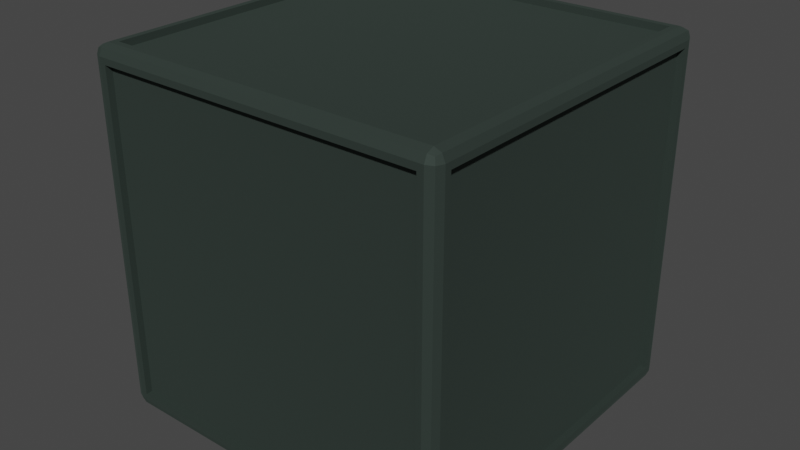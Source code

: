# Source: skrzynka.blend  (saved by Blender 2.83.18; exported with 4.5.12 LTS)
import bpy
from mathutils import Matrix  # noqa: F401  (used for matrix-valued properties, if any)

bpy.ops.wm.read_factory_settings(use_empty=True)
scene = bpy.context.scene
scene.name = 'Scene'

# ---- collections
col_collection = bpy.data.collections.new('Collection'); scene.collection.children.link(col_collection)

# ---- materials (node trees are filled in below, after node groups)
mat_material_001 = bpy.data.materials.new('Material.001')
mat_material_001.use_transparent_shadow = False

# ---- material node trees
mat_material_001.use_nodes = True; mat_material_001.node_tree.nodes.clear()
_N = mat_material_001.node_tree.nodes; _L = mat_material_001.node_tree.links
n0 = _N.new('ShaderNodeBsdfPrincipled'); n0.name = 'Principled BSDF'; n0.location = (10, 300)
n0.distribution = 'GGX'
n0.subsurface_method = 'BURLEY'
n0.inputs[0].default_value = (0.08286, 0.1125, 0.09838, 1.0)
n0.inputs[1].default_value = 0.9727
n0.inputs[2].default_value = 0.8273
n0.inputs[3].default_value = 1.45
n0.inputs[13].default_value = 0.8886
n0.inputs[27].default_value = (0.0, 0.0, 0.0, 1.0)
n0.inputs[28].default_value = 1.0
n1 = _N.new('ShaderNodeOutputMaterial'); n1.name = 'Material Output'; n1.location = (300, 300)
_L.new(n0.outputs[0], n1.inputs[0])
n1.is_active_output = True

# ---- world
world_world = bpy.data.worlds.new('World'); scene.world = world_world
world_world.use_nodes = True; world_world.node_tree.nodes.clear()
_N = world_world.node_tree.nodes; _L = world_world.node_tree.links
n0 = _N.new('ShaderNodeOutputWorld'); n0.name = 'World Output'; n0.location = (300, 300)
n1 = _N.new('ShaderNodeBackground'); n1.name = 'Background'; n1.location = (10, 300)
n1.inputs[0].default_value = (0.05088, 0.05088, 0.05088, 1.0)
_L.new(n1.outputs[0], n0.inputs[0])
n0.is_active_output = True
world_world.color = (0.05088, 0.05088, 0.05088)
world_world.use_sun_shadow = False
world_world.sun_shadow_jitter_overblur = 0.0

# ---- meshes
me_cube = bpy.data.meshes.new('Cube')
me_cube.from_pydata([(-0.9447, -0.9447, -1.0), (-0.9447, -1.0, -0.9447), (-1.0, -0.9447, -0.9447), (-0.9447, -0.9838, -0.9838), (-0.9766, -0.9766, -0.9766), (-0.9838, -0.9838, -0.9447), (-0.9838, -0.9447, -0.9838), (-0.9447, -1.0, 0.9447), (-0.9447, -0.9447, 1.0), (-1.0, -0.9447, 0.9447), (-0.9447, -0.9838, 0.9838), (-0.9766, -0.9766, 0.9766), (-0.9838, -0.9447, 0.9838), (-0.9838, -0.9838, 0.9447), (-0.9447, 0.9447, -1.0), (-1.0, 0.9447, -0.9447), (-0.9447, 1.0, -0.9447), (-0.9838, 0.9447, -0.9838), (-0.9766, 0.9766, -0.9766), (-0.9838, 0.9838, -0.9447), (-0.9447, 0.9838, -0.9838), (-0.9447, 0.9447, 1.0), (-0.9447, 1.0, 0.9447), (-1.0, 0.9447, 0.9447), (-0.9447, 0.9838, 0.9838), (-0.9766, 0.9766, 0.9766), (-0.9838, 0.9838, 0.9447), (-0.9838, 0.9447, 0.9838), (0.9447, -0.9447, -1.0), (1.0, -0.9447, -0.9447), (0.9447, -1.0, -0.9447), (0.9838, -0.9447, -0.9838), (0.9766, -0.9766, -0.9766), (0.9838, -0.9838, -0.9447), (0.9447, -0.9838, -0.9838), (0.9447, -0.9447, 1.0), (0.9447, -1.0, 0.9447), (1.0, -0.9447, 0.9447), (0.9447, -0.9838, 0.9838), (0.9766, -0.9766, 0.9766), (0.9838, -0.9838, 0.9447), (0.9838, -0.9447, 0.9838), (0.9447, 0.9447, -1.0), (0.9447, 1.0, -0.9447), (1.0, 0.9447, -0.9447), (0.9447, 0.9838, -0.9838), (0.9766, 0.9766, -0.9766), (0.9838, 0.9838, -0.9447), (0.9838, 0.9447, -0.9838), (0.9447, 0.9447, 1.0), (1.0, 0.9447, 0.9447), (0.9447, 1.0, 0.9447), (0.9838, 0.9447, 0.9838), (0.9766, 0.9766, 0.9766), (0.9838, 0.9838, 0.9447), (0.9447, 0.9838, 0.9838), (-0.9447, 0.9447, -1.0), (-0.9447, -0.9447, -1.0), (-1.0, -0.9447, -0.9447), (-1.0, 0.9447, -0.9447), (-0.9447, -1.0, -0.9447), (-0.9447, -1.0, 0.9447), (-1.0, -0.9447, 0.9447), (-0.9447, -0.9447, 1.0), (-0.9447, 0.9447, 1.0), (-1.0, 0.9447, 0.9447), (-0.9447, 1.0, 0.9447), (-0.9447, 1.0, -0.9447), (0.9447, 0.9447, -1.0), (0.9447, 1.0, -0.9447), (0.9447, 0.9447, 1.0), (0.9447, 1.0, 0.9447), (1.0, 0.9447, 0.9447), (1.0, 0.9447, -0.9447), (0.9447, -0.9447, -1.0), (1.0, -0.9447, -0.9447), (0.9447, -0.9447, 1.0), (1.0, -0.9447, 0.9447), (0.9447, -1.0, 0.9447), (0.9447, -1.0, -0.9447), (-0.91, 0.91, -1.0), (-0.91, -0.91, -1.0), (-1.0, -0.91, -0.91), (-1.0, 0.91, -0.91), (-0.91, -1.0, -0.91), (-0.91, -1.0, 0.91), (-1.0, -0.91, 0.91), (-0.91, -0.91, 1.0), (-0.91, 0.91, 1.0), (-1.0, 0.91, 0.91), (-0.91, 1.0, 0.91), (-0.91, 1.0, -0.91), (0.91, 0.91, -1.0), (0.91, 1.0, -0.91), (0.91, 0.91, 1.0), (0.91, 1.0, 0.91), (1.0, 0.91, 0.91), (1.0, 0.91, -0.91), (0.91, -0.91, -1.0), (1.0, -0.91, -0.91), (0.91, -0.91, 1.0), (1.0, -0.91, 0.91), (0.91, -1.0, 0.91), (0.91, -1.0, -0.91), (-0.9447, 0.9447, -1.0), (-0.9447, -0.9447, -1.0), (-1.0, -0.9447, -0.9447), (-1.0, 0.9447, -0.9447), (-0.9447, -1.0, -0.9447), (-0.9447, -1.0, 0.9447), (-1.0, -0.9447, 0.9447), (-0.9447, -0.9447, 1.0), (-0.9447, 0.9447, 1.0), (-1.0, 0.9447, 0.9447), (-0.9447, 1.0, 0.9447), (-0.9447, 1.0, -0.9447), (0.9447, 0.9447, -1.0), (0.9447, 1.0, -0.9447), (0.9447, 0.9447, 1.0), (0.9447, 1.0, 0.9447), (1.0, 0.9447, 0.9447), (1.0, 0.9447, -0.9447), (0.9447, -0.9447, -1.0), (1.0, -0.9447, -0.9447), (0.9447, -0.9447, 1.0), (1.0, -0.9447, 0.9447), (0.9447, -1.0, 0.9447), (0.9447, -1.0, -0.9447), (-0.91, 0.91, -0.9907), (-0.91, -0.91, -0.9907), (-0.9907, -0.91, -0.91), (-0.9907, 0.91, -0.91), (-0.91, -0.9907, -0.91), (-0.91, -0.9907, 0.91), (-0.9907, -0.91, 0.91), (-0.91, -0.91, 0.9907), (-0.91, 0.91, 0.9907), (-0.9907, 0.91, 0.91), (-0.91, 0.9907, 0.91), (-0.91, 0.9907, -0.91), (0.91, 0.91, -0.9907), (0.91, 0.9907, -0.91), (0.91, 0.91, 0.9907), (0.91, 0.9907, 0.91), (0.9907, 0.91, 0.91), (0.9907, 0.91, -0.91), (0.91, -0.91, -0.9907), (0.9907, -0.91, -0.91), (0.91, -0.91, 0.9907), (0.9907, -0.91, 0.91), (0.91, -0.9907, 0.91), (0.91, -0.9907, -0.91), (-0.91, 0.91, -0.9628), (-0.91, -0.91, -0.9628), (-0.9628, -0.91, -0.91), (-0.9628, 0.91, -0.91), (-0.91, -0.9628, -0.91), (-0.91, -0.9628, 0.91), (-0.9628, -0.91, 0.91), (-0.91, -0.91, 0.9628), (-0.91, 0.91, 0.9628), (-0.9628, 0.91, 0.91), (-0.91, 0.9628, 0.91), (-0.91, 0.9628, -0.91), (0.91, 0.91, -0.9628), (0.91, 0.9628, -0.91), (0.91, 0.91, 0.9628), (0.91, 0.9628, 0.91), (0.9628, 0.91, 0.91), (0.9628, 0.91, -0.91), (0.91, -0.91, -0.9628), (0.9628, -0.91, -0.91), (0.91, -0.91, 0.9628), (0.9628, -0.91, 0.91), (0.91, -0.9628, 0.91), (0.91, -0.9628, -0.91)], [], [(21, 8, 63, 64), (36, 7, 61, 78), (51, 43, 69, 71), (2, 9, 62, 58), (30, 36, 78, 79), (0, 3, 4, 6), (1, 5, 4, 3), (2, 6, 4, 5), (7, 10, 11, 13), (8, 12, 11, 10), (9, 13, 11, 12), (14, 17, 18, 20), (15, 19, 18, 17), (16, 20, 18, 19), (21, 24, 25, 27), (22, 26, 25, 24), (23, 27, 25, 26), (28, 31, 32, 34), (29, 33, 32, 31), (30, 34, 32, 33), (35, 38, 39, 41), (36, 40, 39, 38), (37, 41, 39, 40), (42, 45, 46, 48), (43, 47, 46, 45), (44, 48, 46, 47), (49, 52, 53, 55), (50, 54, 53, 52), (51, 55, 53, 54), (14, 0, 6, 17), (17, 6, 2, 15), (1, 7, 13, 5), (5, 13, 9, 2), (8, 21, 27, 12), (12, 27, 23, 9), (22, 16, 19, 26), (26, 19, 15, 23), (42, 14, 20, 45), (45, 20, 16, 43), (21, 49, 55, 24), (24, 55, 51, 22), (50, 44, 47, 54), (54, 47, 43, 51), (28, 42, 48, 31), (31, 48, 44, 29), (49, 35, 41, 52), (52, 41, 37, 50), (36, 30, 33, 40), (40, 33, 29, 37), (0, 28, 34, 3), (3, 34, 30, 1), (35, 8, 10, 38), (38, 10, 7, 36), (14, 42, 68, 56), (63, 76, 124, 111), (65, 59, 107, 113), (68, 74, 122, 116), (60, 79, 127, 108), (67, 66, 114, 115), (71, 69, 117, 119), (42, 28, 74, 68), (43, 16, 67, 69), (37, 29, 75, 77), (0, 14, 56, 57), (49, 21, 64, 70), (28, 0, 57, 74), (9, 23, 65, 62), (29, 44, 73, 75), (16, 22, 66, 67), (35, 49, 70, 76), (15, 2, 58, 59), (22, 51, 71, 66), (1, 30, 79, 60), (7, 1, 60, 61), (44, 50, 72, 73), (8, 35, 76, 63), (23, 15, 59, 65), (50, 37, 77, 72), (81, 80, 128, 129), (87, 100, 148, 135), (89, 83, 131, 137), (92, 98, 146, 140), (84, 103, 151, 132), (91, 90, 138, 139), (57, 56, 104, 105), (75, 73, 121, 123), (56, 68, 116, 104), (78, 61, 109, 126), (59, 58, 106, 107), (76, 70, 118, 124), (69, 67, 115, 117), (61, 60, 108, 109), (72, 77, 125, 120), (70, 64, 112, 118), (58, 62, 110, 106), (79, 78, 126, 127), (66, 71, 119, 114), (64, 63, 111, 112), (77, 75, 123, 125), (73, 72, 120, 121), (62, 65, 113, 110), (74, 57, 105, 122), (80, 81, 105, 104), (82, 83, 107, 106), (84, 85, 109, 108), (86, 82, 106, 110), (87, 88, 112, 111), (89, 86, 110, 113), (90, 91, 115, 114), (83, 89, 113, 107), (92, 80, 104, 116), (91, 93, 117, 115), (88, 94, 118, 112), (95, 90, 114, 119), (96, 97, 121, 120), (93, 95, 119, 117), (98, 92, 116, 122), (97, 99, 123, 121), (94, 100, 124, 118), (101, 96, 120, 125), (102, 103, 127, 126), (99, 101, 125, 123), (81, 98, 122, 105), (103, 84, 108, 127), (100, 87, 111, 124), (85, 102, 126, 109), (136, 135, 159, 160), (138, 143, 167, 162), (151, 150, 174, 175), (130, 134, 158, 154), (142, 136, 160, 166), (144, 149, 173, 168), (99, 97, 145, 147), (80, 92, 140, 128), (102, 85, 133, 150), (83, 82, 130, 131), (100, 94, 142, 148), (93, 91, 139, 141), (85, 84, 132, 133), (96, 101, 149, 144), (94, 88, 136, 142), (82, 86, 134, 130), (103, 102, 150, 151), (90, 95, 143, 138), (88, 87, 135, 136), (101, 99, 147, 149), (97, 96, 144, 145), (86, 89, 137, 134), (98, 81, 129, 146), (95, 93, 141, 143), (175, 174, 157, 156), (169, 168, 173, 171), (166, 160, 159, 172), (154, 158, 161, 155), (163, 162, 167, 165), (152, 164, 170, 153), (149, 147, 171, 173), (145, 144, 168, 169), (134, 137, 161, 158), (146, 129, 153, 170), (143, 141, 165, 167), (139, 138, 162, 163), (132, 151, 175, 156), (140, 146, 170, 164), (137, 131, 155, 161), (135, 148, 172, 159), (129, 128, 152, 153), (147, 145, 169, 171), (128, 140, 164, 152), (150, 133, 157, 174), (131, 130, 154, 155), (148, 142, 166, 172), (141, 139, 163, 165), (133, 132, 156, 157)])
_uv = me_cube.uv_layers.new(name='UVMap')
_uv.uv.foreach_set('vector', [0.8681, 0.5069, 0.8681, 0.7431, 0.8681, 0.7431, 0.8681, 0.5069, 0.6181, 0.7569, 0.6181, 0.9931, 0.6181, 0.9931, 0.6181, 0.7569, 0.6181, 0.4931, 0.3819, 0.4931, 0.3819, 0.4931, 0.6181, 0.4931, 0.3819, 0.006909, 0.6181, 0.006909, 0.6181, 0.006909, 0.3819, 0.006909, 0.3819, 0.7569, 0.6181, 0.7569, 0.6181, 0.7569, 0.3819, 0.7569, 0.1319, 0.7431, 0.1319, 0.75, 0.1279, 0.75, 0.125, 0.7431, 0.3819, 0.9931, 0.3819, 1.0, 0.3779, 1.0, 0.375, 0.9931, 0.3819, 0.006909, 0.375, 0.006909, 0.375, 0.00292, 0.3819, 0.0, 0.6181, 0.9931, 0.625, 0.9931, 0.625, 0.9971, 0.6181, 1.0, 0.8681, 0.7431, 0.875, 0.7431, 0.875, 0.7471, 0.8681, 0.75, 0.6181, 0.006909, 0.6181, 0.0, 0.6221, 0.0, 0.625, 0.006909, 0.1319, 0.5069, 0.125, 0.5069, 0.125, 0.5029, 0.1319, 0.5, 0.3819, 0.2431, 0.3819, 0.25, 0.3779, 0.25, 0.375, 0.2431, 0.3819, 0.2569, 0.375, 0.2569, 0.375, 0.2529, 0.3819, 0.25, 0.8681, 0.5069, 0.8681, 0.5, 0.8721, 0.5, 0.875, 0.5069, 0.6181, 0.2569, 0.6181, 0.25, 0.6221, 0.25, 0.625, 0.2569, 0.6181, 0.2431, 0.625, 0.2431, 0.625, 0.2471, 0.6181, 0.25, 0.3681, 0.7431, 0.375, 0.7431, 0.376, 0.75, 0.3681, 0.75, 0.3819, 0.7431, 0.3819, 0.75, 0.376, 0.75, 0.375, 0.7431, 0.3819, 0.7569, 0.375, 0.7569, 0.376, 0.75, 0.3819, 0.75, 0.6319, 0.7431, 0.6319, 0.75, 0.625, 0.749, 0.625, 0.7431, 0.6181, 0.7569, 0.6181, 0.75, 0.625, 0.749, 0.625, 0.7569, 0.6181, 0.7431, 0.625, 0.7431, 0.625, 0.749, 0.6181, 0.75, 0.3681, 0.5069, 0.3681, 0.5, 0.375, 0.501, 0.375, 0.5069, 0.3819, 0.4931, 0.3819, 0.5, 0.375, 0.501, 0.375, 0.4931, 0.3819, 0.5069, 0.375, 0.5069, 0.375, 0.501, 0.3819, 0.5, 0.6319, 0.5069, 0.625, 0.5069, 0.624, 0.5, 0.6319, 0.5, 0.6181, 0.5069, 0.6181, 0.5, 0.624, 0.5, 0.625, 0.5069, 0.6181, 0.4931, 0.625, 0.4931, 0.624, 0.5, 0.6181, 0.5, 0.1319, 0.5069, 0.1319, 0.7431, 0.125, 0.7431, 0.125, 0.5069, 0.375, 0.2431, 0.375, 0.006909, 0.3819, 0.006909, 0.3819, 0.2431, 0.3819, 0.9931, 0.6181, 0.9931, 0.6181, 1.0, 0.3819, 1.0, 0.3819, 0.0, 0.6181, 0.0, 0.6181, 0.006909, 0.3819, 0.006909, 0.8681, 0.7431, 0.8681, 0.5069, 0.875, 0.5069, 0.875, 0.7431, 0.625, 0.006909, 0.625, 0.2431, 0.6181, 0.2431, 0.6181, 0.006909, 0.6181, 0.2569, 0.3819, 0.2569, 0.3819, 0.25, 0.6181, 0.25, 0.6181, 0.25, 0.3819, 0.25, 0.3819, 0.2431, 0.6181, 0.2431, 0.3681, 0.5069, 0.1319, 0.5069, 0.1319, 0.5, 0.3681, 0.5, 0.375, 0.4931, 0.375, 0.2569, 0.3819, 0.2569, 0.3819, 0.4931, 0.8681, 0.5069, 0.6319, 0.5069, 0.6319, 0.5, 0.8681, 0.5, 0.625, 0.2569, 0.625, 0.4931, 0.6181, 0.4931, 0.6181, 0.2569, 0.6181, 0.5069, 0.3819, 0.5069, 0.3819, 0.5, 0.6181, 0.5, 0.6181, 0.5, 0.3819, 0.5, 0.3819, 0.4931, 0.6181, 0.4931, 0.3681, 0.7431, 0.3681, 0.5069, 0.375, 0.5069, 0.375, 0.7431, 0.375, 0.7431, 0.375, 0.5069, 0.3819, 0.5069, 0.3819, 0.7431, 0.6319, 0.5069, 0.6319, 0.7431, 0.625, 0.7431, 0.625, 0.5069, 0.625, 0.5069, 0.625, 0.7431, 0.6181, 0.7431, 0.6181, 0.5069, 0.6181, 0.7569, 0.3819, 0.7569, 0.3819, 0.75, 0.6181, 0.75, 0.6181, 0.75, 0.3819, 0.75, 0.3819, 0.7431, 0.6181, 0.7431, 0.1319, 0.7431, 0.3681, 0.7431, 0.3681, 0.75, 0.1319, 0.75, 0.375, 0.9931, 0.375, 0.7569, 0.3819, 0.7569, 0.3819, 0.9931, 0.6319, 0.7431, 0.8681, 0.7431, 0.8681, 0.75, 0.6319, 0.75, 0.625, 0.7569, 0.625, 0.9931, 0.6181, 0.9931, 0.6181, 0.7569, 0.1319, 0.5069, 0.3681, 0.5069, 0.3681, 0.5069, 0.1319, 0.5069, 0.8681, 0.7431, 0.6319, 0.7431, 0.6319, 0.7431, 0.8681, 0.7431, 0.6181, 0.2431, 0.6181, 0.2431, 0.6181, 0.2431, 0.6181, 0.2431, 0.3681, 0.5069, 0.3681, 0.7431, 0.3681, 0.7431, 0.3681, 0.5069, 0.3819, 0.9931, 0.3819, 0.7569, 0.3819, 0.7569, 0.3819, 0.9931, 0.3819, 0.2569, 0.3819, 0.2569, 0.3819, 0.2569, 0.3819, 0.2569, 0.6181, 0.4931, 0.6181, 0.4931, 0.6181, 0.4931, 0.6181, 0.4931, 0.3681, 0.5069, 0.3681, 0.7431, 0.3681, 0.7431, 0.3681, 0.5069, 0.3819, 0.4931, 0.3819, 0.2569, 0.3819, 0.2569, 0.3819, 0.4931, 0.6181, 0.7431, 0.3819, 0.7431, 0.3819, 0.7431, 0.6181, 0.7431, 0.1319, 0.7431, 0.1319, 0.5069, 0.1319, 0.5069, 0.1319, 0.7431, 0.6319, 0.5069, 0.8681, 0.5069, 0.8681, 0.5069, 0.6319, 0.5069, 0.3681, 0.7431, 0.1319, 0.7431, 0.1319, 0.7431, 0.3681, 0.7431, 0.6181, 0.006909, 0.6181, 0.2431, 0.6181, 0.2431, 0.6181, 0.006909, 0.3819, 0.7431, 0.3819, 0.5069, 0.3819, 0.5069, 0.3819, 0.7431, 0.3819, 0.2569, 0.6181, 0.2569, 0.6181, 0.2569, 0.3819, 0.2569, 0.6319, 0.7431, 0.6319, 0.5069, 0.6319, 0.5069, 0.6319, 0.7431, 0.3819, 0.2431, 0.3819, 0.006909, 0.3819, 0.006909, 0.3819, 0.2431, 0.6181, 0.2569, 0.6181, 0.4931, 0.6181, 0.4931, 0.6181, 0.2569, 0.3819, 0.9931, 0.3819, 0.7569, 0.3819, 0.7569, 0.3819, 0.9931, 0.6181, 0.9931, 0.3819, 0.9931, 0.3819, 0.9931, 0.6181, 0.9931, 0.3819, 0.5069, 0.6181, 0.5069, 0.6181, 0.5069, 0.3819, 0.5069, 0.8681, 0.7431, 0.6319, 0.7431, 0.6319, 0.7431, 0.8681, 0.7431, 0.6181, 0.2431, 0.3819, 0.2431, 0.3819, 0.2431, 0.6181, 0.2431, 0.6181, 0.5069, 0.6181, 0.7431, 0.6181, 0.7431, 0.6181, 0.5069, 0.1363, 0.7387, 0.1363, 0.5113, 0.1363, 0.5113, 0.1363, 0.7387, 0.8637, 0.7387, 0.6363, 0.7387, 0.6363, 0.7387, 0.8637, 0.7387, 0.6137, 0.2387, 0.3863, 0.2387, 0.3863, 0.2387, 0.6137, 0.2387, 0.3637, 0.5113, 0.3637, 0.7387, 0.3637, 0.7387, 0.3637, 0.5113, 0.3863, 0.9887, 0.3863, 0.7613, 0.3863, 0.7613, 0.3863, 0.9887, 0.3863, 0.2613, 0.6137, 0.2613, 0.6137, 0.2613, 0.3863, 0.2613, 0.1319, 0.7431, 0.1319, 0.5069, 0.1319, 0.5069, 0.1319, 0.7431, 0.3819, 0.7431, 0.3819, 0.5069, 0.3819, 0.5069, 0.3819, 0.7431, 0.1319, 0.5069, 0.3681, 0.5069, 0.3681, 0.5069, 0.1319, 0.5069, 0.6181, 0.7569, 0.6181, 0.9931, 0.6181, 0.9931, 0.6181, 0.7569, 0.3819, 0.2431, 0.3819, 0.006909, 0.3819, 0.006909, 0.3819, 0.2431, 0.6319, 0.7431, 0.6319, 0.5069, 0.6319, 0.5069, 0.6319, 0.7431, 0.3819, 0.4931, 0.3819, 0.2569, 0.3819, 0.2569, 0.3819, 0.4931, 0.6181, 0.9931, 0.6181, 0.9931, 0.6181, 0.9931, 0.6181, 0.9931, 0.6181, 0.5069, 0.6181, 0.7431, 0.6181, 0.7431, 0.6181, 0.5069, 0.6319, 0.5069, 0.8681, 0.5069, 0.8681, 0.5069, 0.6319, 0.5069, 0.3819, 0.006909, 0.3819, 0.006909, 0.3819, 0.006909, 0.3819, 0.006909, 0.3819, 0.7569, 0.3819, 0.7569, 0.3819, 0.7569, 0.3819, 0.7569, 0.6181, 0.2569, 0.6181, 0.4931, 0.6181, 0.4931, 0.6181, 0.2569, 0.8681, 0.5069, 0.8681, 0.7431, 0.8681, 0.7431, 0.8681, 0.5069, 0.6181, 0.7431, 0.6181, 0.7431, 0.6181, 0.7431, 0.6181, 0.7431, 0.3819, 0.5069, 0.3819, 0.5069, 0.3819, 0.5069, 0.3819, 0.5069, 0.6181, 0.006909, 0.6181, 0.2431, 0.6181, 0.2431, 0.6181, 0.006909, 0.3681, 0.7431, 0.1319, 0.7431, 0.1319, 0.7431, 0.3681, 0.7431, 0.1363, 0.5113, 0.1363, 0.7387, 0.1319, 0.7431, 0.1319, 0.5069, 0.3863, 0.01125, 0.3863, 0.2387, 0.3819, 0.2431, 0.3819, 0.006909, 0.3863, 0.9887, 0.6137, 0.9887, 0.6181, 0.9931, 0.3819, 0.9931, 0.6137, 0.01125, 0.3863, 0.01125, 0.3819, 0.006909, 0.6181, 0.006909, 0.8637, 0.7387, 0.8637, 0.5113, 0.8681, 0.5069, 0.8681, 0.7431, 0.6137, 0.2387, 0.6137, 0.01125, 0.6181, 0.006909, 0.6181, 0.2431, 0.6137, 0.2613, 0.3863, 0.2613, 0.3819, 0.2569, 0.6181, 0.2569, 0.3863, 0.2387, 0.6137, 0.2387, 0.6181, 0.2431, 0.3819, 0.2431, 0.3637, 0.5113, 0.1363, 0.5113, 0.1319, 0.5069, 0.3681, 0.5069, 0.3863, 0.2613, 0.3863, 0.4887, 0.3819, 0.4931, 0.3819, 0.2569, 0.8637, 0.5113, 0.6363, 0.5113, 0.6319, 0.5069, 0.8681, 0.5069, 0.6137, 0.4887, 0.6137, 0.2613, 0.6181, 0.2569, 0.6181, 0.4931, 0.6137, 0.5113, 0.3863, 0.5113, 0.3819, 0.5069, 0.6181, 0.5069, 0.3863, 0.4887, 0.6137, 0.4887, 0.6181, 0.4931, 0.3819, 0.4931, 0.3637, 0.7387, 0.3637, 0.5113, 0.3681, 0.5069, 0.3681, 0.7431, 0.3863, 0.5113, 0.3863, 0.7387, 0.3819, 0.7431, 0.3819, 0.5069, 0.6363, 0.5113, 0.6363, 0.7387, 0.6319, 0.7431, 0.6319, 0.5069, 0.6137, 0.7387, 0.6137, 0.5113, 0.6181, 0.5069, 0.6181, 0.7431, 0.6137, 0.7613, 0.3863, 0.7613, 0.3819, 0.7569, 0.6181, 0.7569, 0.3863, 0.7387, 0.6137, 0.7387, 0.6181, 0.7431, 0.3819, 0.7431, 0.1363, 0.7387, 0.3637, 0.7387, 0.3681, 0.7431, 0.1319, 0.7431, 0.3863, 0.7613, 0.3863, 0.9887, 0.3819, 0.9931, 0.3819, 0.7569, 0.6363, 0.7387, 0.8637, 0.7387, 0.8681, 0.7431, 0.6319, 0.7431, 0.6137, 0.9887, 0.6137, 0.7613, 0.6181, 0.7569, 0.6181, 0.9931, 0.8637, 0.5113, 0.8637, 0.7387, 0.8637, 0.7387, 0.8637, 0.5113, 0.6137, 0.2613, 0.6137, 0.4887, 0.6137, 0.4887, 0.6137, 0.2613, 0.3863, 0.7613, 0.6137, 0.7613, 0.6137, 0.7613, 0.3863, 0.7613, 0.3863, 0.01125, 0.6137, 0.01125, 0.6137, 0.01125, 0.3863, 0.01125, 0.6363, 0.5113, 0.8637, 0.5113, 0.8637, 0.5113, 0.6363, 0.5113, 0.6137, 0.5113, 0.6137, 0.7387, 0.6137, 0.7387, 0.6137, 0.5113, 0.3863, 0.7387, 0.3863, 0.5113, 0.3863, 0.5113, 0.3863, 0.7387, 0.1363, 0.5113, 0.3637, 0.5113, 0.3637, 0.5113, 0.1363, 0.5113, 0.6137, 0.7613, 0.6137, 0.9887, 0.6137, 0.9887, 0.6137, 0.7613, 0.3863, 0.2387, 0.3863, 0.01125, 0.3863, 0.01125, 0.3863, 0.2387, 0.6363, 0.7387, 0.6363, 0.5113, 0.6363, 0.5113, 0.6363, 0.7387, 0.3863, 0.4887, 0.3863, 0.2613, 0.3863, 0.2613, 0.3863, 0.4887, 0.6137, 0.9887, 0.3863, 0.9887, 0.3863, 0.9887, 0.6137, 0.9887, 0.6137, 0.5113, 0.6137, 0.7387, 0.6137, 0.7387, 0.6137, 0.5113, 0.6363, 0.5113, 0.8637, 0.5113, 0.8637, 0.5113, 0.6363, 0.5113, 0.3863, 0.01125, 0.6137, 0.01125, 0.6137, 0.01125, 0.3863, 0.01125, 0.3863, 0.7613, 0.6137, 0.7613, 0.6137, 0.7613, 0.3863, 0.7613, 0.6137, 0.2613, 0.6137, 0.4887, 0.6137, 0.4887, 0.6137, 0.2613, 0.8637, 0.5113, 0.8637, 0.7387, 0.8637, 0.7387, 0.8637, 0.5113, 0.6137, 0.7387, 0.3863, 0.7387, 0.3863, 0.7387, 0.6137, 0.7387, 0.3863, 0.5113, 0.6137, 0.5113, 0.6137, 0.5113, 0.3863, 0.5113, 0.6137, 0.01125, 0.6137, 0.2387, 0.6137, 0.2387, 0.6137, 0.01125, 0.3637, 0.7387, 0.1363, 0.7387, 0.1363, 0.7387, 0.3637, 0.7387, 0.6137, 0.4887, 0.3863, 0.4887, 0.3863, 0.4887, 0.6137, 0.4887, 0.3863, 0.7613, 0.6137, 0.7613, 0.6137, 0.9887, 0.3863, 0.9887, 0.3863, 0.5113, 0.6137, 0.5113, 0.6137, 0.7387, 0.3863, 0.7387, 0.6363, 0.5113, 0.8637, 0.5113, 0.8637, 0.7387, 0.6363, 0.7387, 0.3863, 0.01125, 0.6137, 0.01125, 0.6137, 0.2387, 0.3863, 0.2387, 0.3863, 0.2613, 0.6137, 0.2613, 0.6137, 0.4887, 0.3863, 0.4887, 0.1363, 0.5113, 0.3637, 0.5113, 0.3637, 0.7387, 0.1363, 0.7387, 0.6137, 0.7387, 0.3863, 0.7387, 0.3863, 0.7387, 0.6137, 0.7387, 0.3863, 0.5113, 0.6137, 0.5113, 0.6137, 0.5113, 0.3863, 0.5113, 0.6137, 0.01125, 0.6137, 0.2387, 0.6137, 0.2387, 0.6137, 0.01125, 0.3637, 0.7387, 0.1363, 0.7387, 0.1363, 0.7387, 0.3637, 0.7387, 0.6137, 0.4887, 0.3863, 0.4887, 0.3863, 0.4887, 0.6137, 0.4887, 0.3863, 0.2613, 0.6137, 0.2613, 0.6137, 0.2613, 0.3863, 0.2613, 0.3863, 0.9887, 0.3863, 0.7613, 0.3863, 0.7613, 0.3863, 0.9887, 0.3637, 0.5113, 0.3637, 0.7387, 0.3637, 0.7387, 0.3637, 0.5113, 0.6137, 0.2387, 0.3863, 0.2387, 0.3863, 0.2387, 0.6137, 0.2387, 0.8637, 0.7387, 0.6363, 0.7387, 0.6363, 0.7387, 0.8637, 0.7387, 0.1363, 0.7387, 0.1363, 0.5113, 0.1363, 0.5113, 0.1363, 0.7387, 0.3863, 0.7387, 0.3863, 0.5113, 0.3863, 0.5113, 0.3863, 0.7387, 0.1363, 0.5113, 0.3637, 0.5113, 0.3637, 0.5113, 0.1363, 0.5113, 0.6137, 0.7613, 0.6137, 0.9887, 0.6137, 0.9887, 0.6137, 0.7613, 0.3863, 0.2387, 0.3863, 0.01125, 0.3863, 0.01125, 0.3863, 0.2387, 0.6363, 0.7387, 0.6363, 0.5113, 0.6363, 0.5113, 0.6363, 0.7387, 0.3863, 0.4887, 0.3863, 0.2613, 0.3863, 0.2613, 0.3863, 0.4887, 0.6137, 0.9887, 0.3863, 0.9887, 0.3863, 0.9887, 0.6137, 0.9887])
me_cube.materials.append(mat_material_001)
me_cube.use_remesh_fix_poles = True
me_cube.use_remesh_preserve_attributes = False
me_cube.use_mirror_vertex_groups = False
me_cube.update()

# ---- objects
ob_cube = bpy.data.objects.new('Cube', me_cube)

# ---- transforms, parenting, visibility, modifiers, constraints
ob_cube.location = (0.0, 0.0, 0.0)
ob_cube.lineart.crease_threshold = 0.0

# ---- collection membership
col_collection.objects.link(ob_cube)

# ---- scene / render settings (as saved in the file)
scene.frame_start = 1; scene.frame_end = 250; scene.frame_set(1)
scene.render.engine = 'BLENDER_EEVEE_NEXT'
scene.cycles.use_denoising = False
scene.cycles.samples = 128
scene.cycles.sampling_pattern = 'TABULATED_SOBOL'
scene.cycles.use_adaptive_sampling = False
scene.cycles.use_light_tree = False
scene.view_settings.view_transform = 'Filmic'
bpy.context.view_layer.update()

# ---- added for rendering (the .blend has no active camera and no usable light): camera, sun
cam_auto = bpy.data.cameras.new('AutoCamera')
cam_auto.lens = 50.0
cam_auto.sensor_width = 36.0
cam_auto.clip_end = 1000.0
ob_auto_camera = bpy.data.objects.new('AutoCamera', cam_auto)
scene.collection.objects.link(ob_auto_camera)
ob_auto_camera.location = (3.20507, -3.84609, 2.56406)
ob_auto_camera.rotation_euler = (1.09748, -7.21219e-08, 0.694738)
scene.camera = ob_auto_camera
light_auto_sun = bpy.data.lights.new('AutoSun', 'SUN')
light_auto_sun.energy = 3.0
light_auto_sun.angle = 0.0523599
ob_auto_sun = bpy.data.objects.new('AutoSun', light_auto_sun)
scene.collection.objects.link(ob_auto_sun)
ob_auto_sun.rotation_euler = (0.872665, 0.174533, 0.523599)
bpy.context.view_layer.update()
